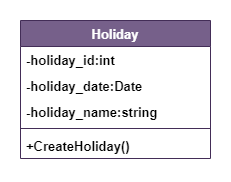

The diagram above was exported from draw.io. Its source (the exported page's mxGraphModel, read from the mxfile embedded in the PNG):
<mxGraphModel dx="1050" dy="575" grid="1" gridSize="10" guides="1" tooltips="1" connect="1" arrows="1" fold="1" page="1" pageScale="1" pageWidth="850" pageHeight="1100" math="0" shadow="0">
  <root>
    <mxCell id="0" />
    <mxCell id="1" parent="0" />
    <mxCell id="7KcLEmKPbXfuHboZt6Kj-1" value="&lt;span style=&quot;font-size: 13px;&quot;&gt;Holiday&lt;/span&gt;" style="swimlane;fontStyle=1;align=center;verticalAlign=top;childLayout=stackLayout;horizontal=1;startSize=26;horizontalStack=0;resizeParent=1;resizeParentMax=0;resizeLast=0;collapsible=1;marginBottom=0;whiteSpace=wrap;html=1;fillColor=#76608a;strokeColor=#432D57;fontColor=#ffffff;" vertex="1" parent="1">
      <mxGeometry x="410" y="120" width="190" height="138" as="geometry" />
    </mxCell>
    <mxCell id="7KcLEmKPbXfuHboZt6Kj-2" value="-&lt;span class=&quot;notion-enable-hover&quot; data-token-index=&quot;0&quot;&gt;holiday_id&lt;/span&gt;:int" style="text;strokeColor=none;fillColor=none;align=left;verticalAlign=top;spacingLeft=4;spacingRight=4;overflow=hidden;rotatable=0;points=[[0,0.5],[1,0.5]];portConstraint=eastwest;whiteSpace=wrap;html=1;fontSize=13;fontStyle=1" vertex="1" parent="7KcLEmKPbXfuHboZt6Kj-1">
      <mxGeometry y="26" width="190" height="26" as="geometry" />
    </mxCell>
    <mxCell id="7KcLEmKPbXfuHboZt6Kj-3" value="-&lt;span class=&quot;notion-enable-hover&quot; data-token-index=&quot;0&quot;&gt;holiday_date&lt;/span&gt;:Date" style="text;strokeColor=none;fillColor=none;align=left;verticalAlign=top;spacingLeft=4;spacingRight=4;overflow=hidden;rotatable=0;points=[[0,0.5],[1,0.5]];portConstraint=eastwest;whiteSpace=wrap;html=1;fontSize=13;fontStyle=1" vertex="1" parent="7KcLEmKPbXfuHboZt6Kj-1">
      <mxGeometry y="52" width="190" height="26" as="geometry" />
    </mxCell>
    <mxCell id="7KcLEmKPbXfuHboZt6Kj-4" value="-&lt;span class=&quot;notion-enable-hover&quot; data-token-index=&quot;0&quot;&gt;holiday_name&lt;/span&gt;:string" style="text;strokeColor=none;fillColor=none;align=left;verticalAlign=top;spacingLeft=4;spacingRight=4;overflow=hidden;rotatable=0;points=[[0,0.5],[1,0.5]];portConstraint=eastwest;whiteSpace=wrap;html=1;fontSize=13;fontStyle=1" vertex="1" parent="7KcLEmKPbXfuHboZt6Kj-1">
      <mxGeometry y="78" width="190" height="26" as="geometry" />
    </mxCell>
    <mxCell id="7KcLEmKPbXfuHboZt6Kj-6" value="" style="line;strokeWidth=1;fillColor=none;align=left;verticalAlign=middle;spacingTop=-1;spacingLeft=3;spacingRight=3;rotatable=0;labelPosition=right;points=[];portConstraint=eastwest;strokeColor=inherit;" vertex="1" parent="7KcLEmKPbXfuHboZt6Kj-1">
      <mxGeometry y="104" width="190" height="8" as="geometry" />
    </mxCell>
    <mxCell id="7KcLEmKPbXfuHboZt6Kj-7" value="+CreateHoliday()" style="text;strokeColor=none;fillColor=none;align=left;verticalAlign=top;spacingLeft=4;spacingRight=4;overflow=hidden;rotatable=0;points=[[0,0.5],[1,0.5]];portConstraint=eastwest;whiteSpace=wrap;html=1;fontSize=13;fontStyle=1" vertex="1" parent="7KcLEmKPbXfuHboZt6Kj-1">
      <mxGeometry y="112" width="190" height="26" as="geometry" />
    </mxCell>
  </root>
</mxGraphModel>